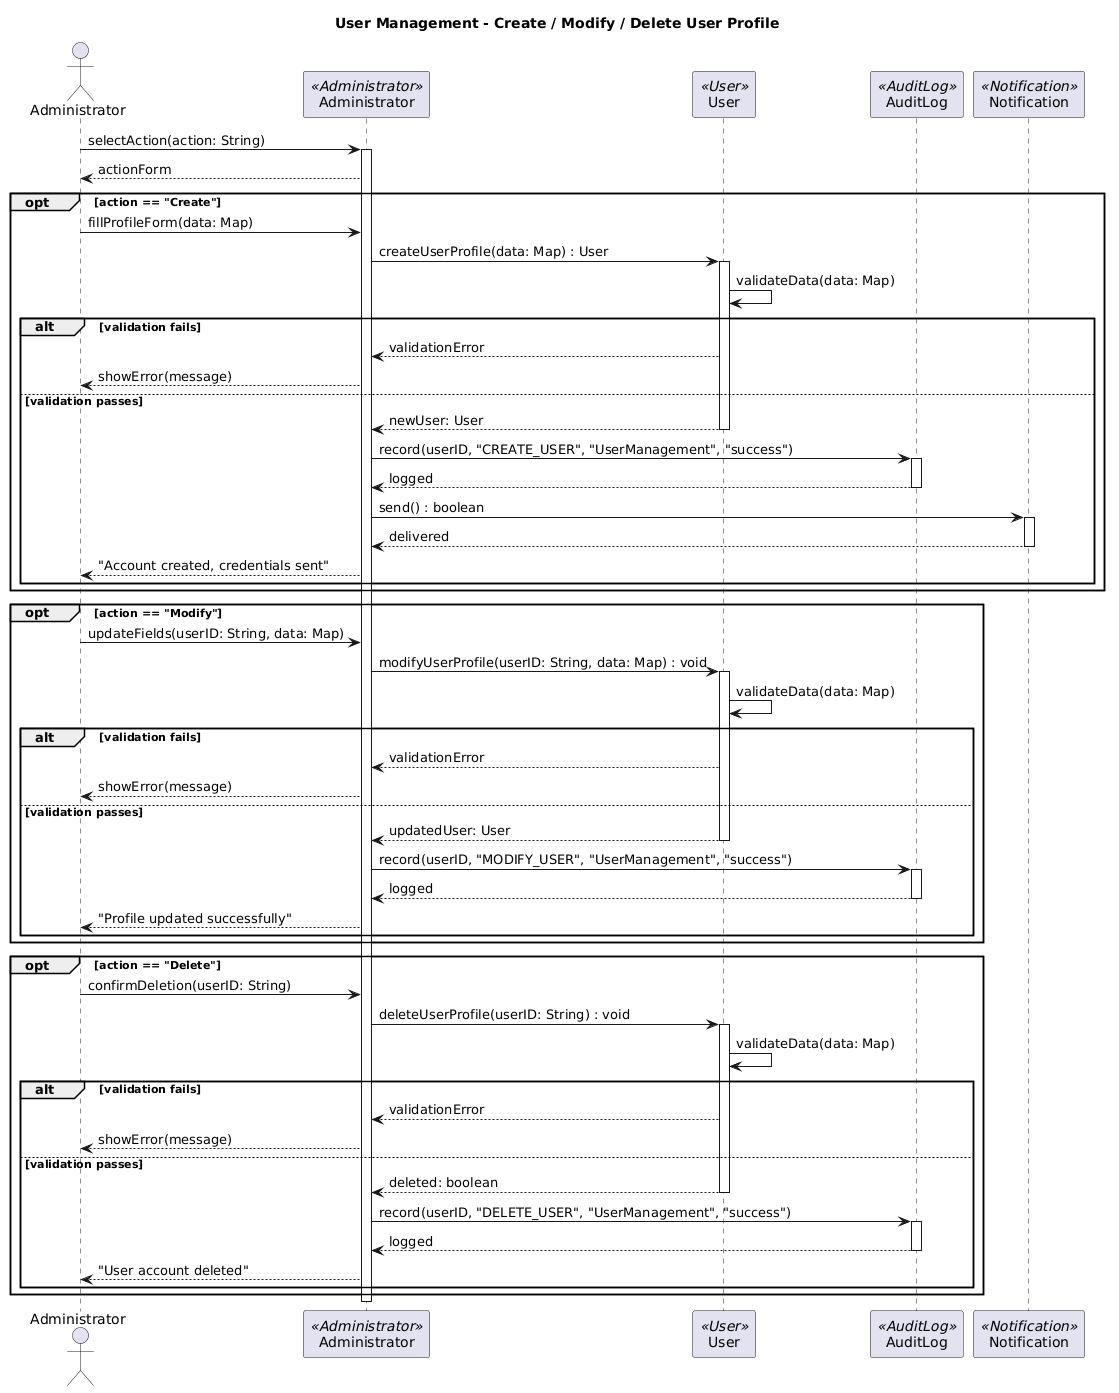

The diagram above was rendered by PlantUML. Its source (embedded in the PNG):
@startuml
title User Management - Create / Modify / Delete User Profile

actor "Administrator" as Admin
participant "Administrator" as AC <<Administrator>>
participant "User" as UA <<User>>
participant "AuditLog" as AL <<AuditLog>>
participant "Notification" as NS <<Notification>>

Admin -> AC : selectAction(action: String)
activate AC
AC --> Admin : actionForm

opt action == "Create"
    Admin -> AC : fillProfileForm(data: Map)
    AC -> UA : createUserProfile(data: Map) : User
    activate UA
    UA -> UA : validateData(data: Map)
    alt validation fails
        UA --> AC : validationError
        AC --> Admin : showError(message)
    else validation passes
        UA --> AC : newUser: User
        deactivate UA
        AC -> AL : record(userID, "CREATE_USER", "UserManagement", "success")
        activate AL
        AL --> AC : logged
        deactivate AL
        AC -> NS : send() : boolean
        activate NS
        NS --> AC : delivered
        deactivate NS
        AC --> Admin : "Account created, credentials sent"
    end
end

opt action == "Modify"
    Admin -> AC : updateFields(userID: String, data: Map)
    AC -> UA : modifyUserProfile(userID: String, data: Map) : void
    activate UA
    UA -> UA : validateData(data: Map)
    alt validation fails
        UA --> AC : validationError
        AC --> Admin : showError(message)
    else validation passes
        UA --> AC : updatedUser: User
        deactivate UA
        AC -> AL : record(userID, "MODIFY_USER", "UserManagement", "success")
        activate AL
        AL --> AC : logged
        deactivate AL
        AC --> Admin : "Profile updated successfully"
    end
end

opt action == "Delete"
    Admin -> AC : confirmDeletion(userID: String)
    AC -> UA : deleteUserProfile(userID: String) : void
    activate UA
    UA -> UA : validateData(data: Map)
    alt validation fails
        UA --> AC : validationError
        AC --> Admin : showError(message)
    else validation passes
        UA --> AC : deleted: boolean
        deactivate UA
        AC -> AL : record(userID, "DELETE_USER", "UserManagement", "success")
        activate AL
        AL --> AC : logged
        deactivate AL
        AC --> Admin : "User account deleted"
    end
end

deactivate AC
@enduml